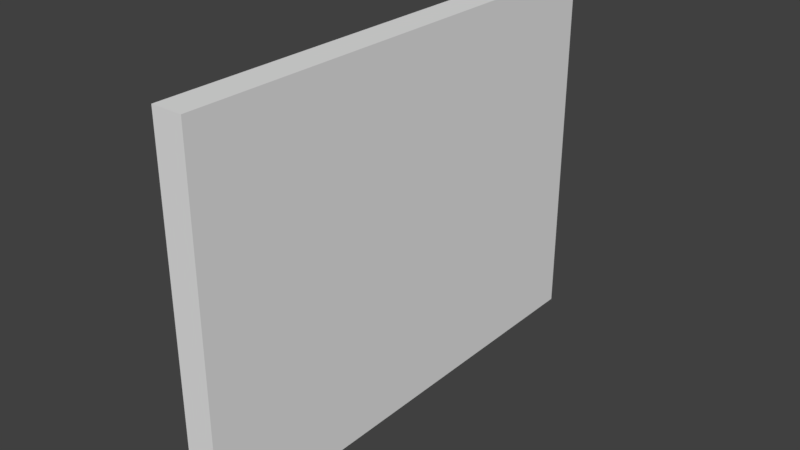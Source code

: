 # Source: SM_Wall_4x3x0.25.blend  (saved by Blender 2.78.0; exported with 4.5.12 LTS)
import bpy
from mathutils import Matrix  # noqa: F401  (used for matrix-valued properties, if any)

bpy.ops.wm.read_factory_settings(use_empty=True)
scene = bpy.context.scene
scene.name = 'Scene'

# ---- collections
col_collection_1 = bpy.data.collections.new('Collection 1'); scene.collection.children.link(col_collection_1)

# ---- world
world_world = bpy.data.worlds.new('World'); scene.world = world_world
world_world.color = (0.05088, 0.05088, 0.05088)
world_world.use_sun_shadow = False
world_world.sun_shadow_jitter_overblur = 0.0
world_world.cycles.sampling_method = 'MANUAL'

# ---- meshes
me_vert = bpy.data.meshes.new('Vert')
me_vert.from_pydata([(0.0, 0.0, 0.0), (0.0, 4.0, 0.0), (0.0, 4.0, 3.0), (0.0, 0.0, 3.0), (0.0, 2.0, 0.0), (0.0, 4.0, 1.5), (0.0, 2.0, 3.0), (0.0, 0.0, 1.5), (0.25, 3.0, 0.0), (0.0, 3.0, 0.0), (0.0, 4.0, 2.25), (0.0, 1.0, 3.0), (0.0, 0.0, 2.25), (0.0, 1.0, 0.0), (0.0, 4.0, 0.75), (0.0, 3.0, 3.0), (0.0, 0.0, 0.75), (0.25, 4.0, 0.0), (0.25, 4.0, 2.25), (0.25, 4.0, 3.0), (0.25, 1.0, 3.0), (0.25, 0.0, 3.0), (0.25, 0.0, 2.25), (0.25, 1.0, 0.0), (0.25, 2.0, 0.0), (0.25, 4.0, 0.75), (0.25, 4.0, 1.5), (0.25, 3.0, 3.0), (0.25, 2.0, 3.0), (0.25, 0.0, 0.75), (0.25, 0.0, 1.5), (0.25, 0.0, 0.0)], [], [(21, 22, 30, 29, 31, 23, 24, 8, 17, 25, 26, 18, 19, 27, 28, 20), (9, 4, 13, 0, 16, 7, 12, 3, 11, 6, 15, 2, 10, 5, 14, 1), (13, 4, 24, 23), (16, 0, 31, 29), (4, 9, 8, 24), (14, 5, 26, 25), (5, 10, 18, 26), (15, 6, 28, 27), (6, 11, 20, 28), (7, 16, 29, 30), (9, 1, 17, 8), (12, 7, 30, 22), (10, 2, 19, 18), (0, 13, 23, 31), (11, 3, 21, 20), (1, 14, 25, 17), (3, 12, 22, 21), (2, 15, 27, 19)])
me_vert.use_remesh_preserve_volume = False
me_vert.use_remesh_preserve_attributes = False
me_vert.use_mirror_vertex_groups = False
me_vert.update()

# ---- objects
ob_sm_wall_4x3x0_25 = bpy.data.objects.new('SM_Wall_4x3x0.25', me_vert)

# ---- transforms, parenting, visibility, modifiers, constraints
ob_sm_wall_4x3x0_25.location = (0.004772, 0.002612, -0.006643)
ob_sm_wall_4x3x0_25.lineart.crease_threshold = 0.0

# ---- collection membership
col_collection_1.objects.link(ob_sm_wall_4x3x0_25)

# ---- scene / render settings (as saved in the file)
scene.frame_start = 1; scene.frame_end = 250; scene.frame_set(1)
scene.render.engine = 'BLENDER_EEVEE_NEXT'
scene.render.resolution_percentage = 50
scene.render.dither_intensity = 0.0
scene.cycles.use_denoising = False
scene.cycles.samples = 128
scene.cycles.sampling_pattern = 'TABULATED_SOBOL'
scene.cycles.light_sampling_threshold = 0.0
scene.cycles.use_adaptive_sampling = False
scene.cycles.use_light_tree = False
scene.cycles.blur_glossy = 0.0
scene.cycles.sample_clamp_indirect = 0.0
scene.view_settings.view_transform = 'Standard'
bpy.context.view_layer.update()

# ---- added for rendering (the .blend has no active camera and no usable light): camera, sun
cam_auto = bpy.data.cameras.new('AutoCamera')
cam_auto.lens = 50.0
cam_auto.sensor_width = 36.0
cam_auto.clip_end = 1000.0
ob_auto_camera = bpy.data.objects.new('AutoCamera', cam_auto)
scene.collection.objects.link(ob_auto_camera)
ob_auto_camera.location = (4.76167, -3.55567, 5.19888)
ob_auto_camera.rotation_euler = (1.09748, -7.21219e-08, 0.694738)
scene.camera = ob_auto_camera
light_auto_sun = bpy.data.lights.new('AutoSun', 'SUN')
light_auto_sun.energy = 3.0
light_auto_sun.angle = 0.0523599
ob_auto_sun = bpy.data.objects.new('AutoSun', light_auto_sun)
scene.collection.objects.link(ob_auto_sun)
ob_auto_sun.rotation_euler = (0.872665, 0.174533, 0.523599)
bpy.context.view_layer.update()
